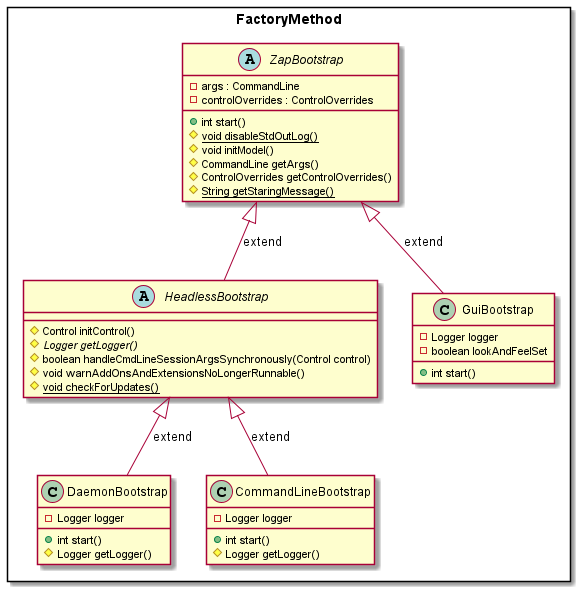

The diagram above was rendered by PlantUML. Its source (embedded in the PNG):
@startuml
rectangle FactoryMethod {
abstract class ZapBootstrap{
    - args : CommandLine 
    - controlOverrides : ControlOverrides
    + int start()
    # void {static} disableStdOutLog()
    # void initModel()
    # CommandLine getArgs()
    # ControlOverrides getControlOverrides()
    # String {static} getStaringMessage()
}
class DaemonBootstrap{
    - Logger logger
    + int start()
    # Logger getLogger()
}
class CommandLineBootstrap {
    - Logger logger
    + int start()
    # Logger getLogger()
}
abstract class HeadlessBootstrap{
    # Control initControl()
    # Logger {abstract} getLogger()
    # boolean handleCmdLineSessionArgsSynchronously(Control control)
    # void warnAddOnsAndExtensionsNoLongerRunnable()
    # void {static} checkForUpdates()
}
class GuiBootstrap{
    - Logger logger
    - boolean lookAndFeelSet
    + int start()
}

}
ZapBootstrap <|--  GuiBootstrap  : extend
ZapBootstrap <|--  HeadlessBootstrap  : extend
HeadlessBootstrap <|--  CommandLineBootstrap  : extend
HeadlessBootstrap <|--  DaemonBootstrap  : extend


@enduml